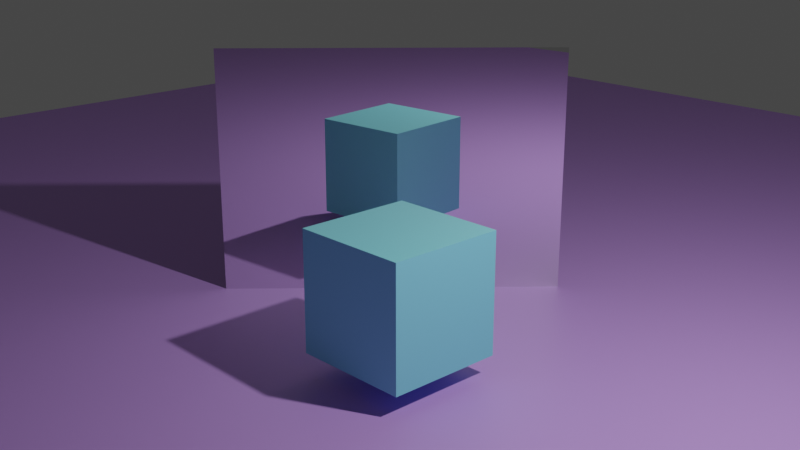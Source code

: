 # Source: monkey.blend  (saved by Blender 3.5.10; exported with 4.5.12 LTS)
import bpy
from mathutils import Matrix  # noqa: F401  (used for matrix-valued properties, if any)

bpy.ops.wm.read_factory_settings(use_empty=True)
scene = bpy.context.scene
scene.name = 'Scene'

# ---- collections
col_collection = bpy.data.collections.new('Collection'); scene.collection.children.link(col_collection)

# ---- materials (node trees are filled in below, after node groups)
mat_material_002 = bpy.data.materials.new('Material.002')
mat_mirror = bpy.data.materials.new('mirror')
mat_material_001 = bpy.data.materials.new('Material.001')

# ---- material node trees
mat_material_002.use_nodes = True; mat_material_002.node_tree.nodes.clear()
_N = mat_material_002.node_tree.nodes; _L = mat_material_002.node_tree.links
n0 = _N.new('ShaderNodeBsdfPrincipled'); n0.name = 'Principled BSDF'; n0.location = (10, 300)
n0.distribution = 'GGX'
n0.subsurface_method = 'RANDOM_WALK_SKIN'
n0.inputs[0].default_value = (0.5298, 0.2955, 0.8, 1.0)
n0.inputs[3].default_value = 1.45
n0.inputs[27].default_value = (0.0, 0.0, 0.0, 1.0)
n0.inputs[28].default_value = 1.0
n1 = _N.new('ShaderNodeOutputMaterial'); n1.name = 'Material Output'; n1.location = (300, 300)
_L.new(n0.outputs[0], n1.inputs[0])
n1.is_active_output = True
mat_mirror.use_nodes = True; mat_mirror.node_tree.nodes.clear()
_N = mat_mirror.node_tree.nodes; _L = mat_mirror.node_tree.links
n0 = _N.new('ShaderNodeBsdfPrincipled'); n0.name = 'Principled BSDF'; n0.location = (10, 300)
n0.distribution = 'GGX'
n0.subsurface_method = 'RANDOM_WALK_SKIN'
n0.inputs[1].default_value = 1.0
n0.inputs[2].default_value = 0.0
n0.inputs[3].default_value = 1.45
n0.inputs[13].default_value = 0.8081
n0.inputs[27].default_value = (0.0, 0.0, 0.0, 1.0)
n0.inputs[28].default_value = 1.0
n1 = _N.new('ShaderNodeOutputMaterial'); n1.name = 'Material Output'; n1.location = (300, 300)
_L.new(n0.outputs[0], n1.inputs[0])
n1.is_active_output = True
mat_material_001.use_nodes = True; mat_material_001.node_tree.nodes.clear()
_N = mat_material_001.node_tree.nodes; _L = mat_material_001.node_tree.links
n0 = _N.new('ShaderNodeBsdfPrincipled'); n0.name = 'Principled BSDF'; n0.location = (10, 300)
n0.distribution = 'GGX'
n0.subsurface_method = 'RANDOM_WALK_SKIN'
n0.inputs[0].default_value = (0.2168, 0.6892, 0.8, 1.0)
n0.inputs[3].default_value = 1.45
n0.inputs[27].default_value = (0.0, 0.0, 0.0, 1.0)
n0.inputs[28].default_value = 1.0
n1 = _N.new('ShaderNodeOutputMaterial'); n1.name = 'Material Output'; n1.location = (300, 300)
_L.new(n0.outputs[0], n1.inputs[0])
n1.is_active_output = True

# ---- world
world_world = bpy.data.worlds.new('World'); scene.world = world_world
world_world.use_nodes = True; world_world.node_tree.nodes.clear()
_N = world_world.node_tree.nodes; _L = world_world.node_tree.links
n0 = _N.new('ShaderNodeOutputWorld'); n0.name = 'World Output'; n0.location = (300, 300)
n1 = _N.new('ShaderNodeBackground'); n1.name = 'Background'; n1.location = (10, 300)
n1.inputs[0].default_value = (0.05088, 0.05088, 0.05088, 1.0)
_L.new(n1.outputs[0], n0.inputs[0])
n0.is_active_output = True
world_world.color = (0.05088, 0.05088, 0.05088)
world_world.use_sun_shadow = False
world_world.sun_shadow_jitter_overblur = 0.0

# ---- cameras
cam_camera = bpy.data.cameras.new('Camera')
cam_camera.clip_end = 100.0
cam_camera.ortho_scale = 7.314

# ---- lights
light_light = bpy.data.lights.new('Light', 'POINT')
light_light.transmission_factor = 0.0
light_light.energy = 1000.0
light_light.shadow_soft_size = 0.1
light_light.shadow_maximum_resolution = 0.006
light_light.use_absolute_resolution = True

# ---- meshes
me_plane = bpy.data.meshes.new('Plane')
me_plane.from_pydata([(-1.0, -1.0, 0.0), (1.0, -1.0, 0.0), (-1.0, 1.0, 0.0), (1.0, 1.0, 0.0)], [], [(0, 1, 3, 2)])
_uv = me_plane.uv_layers.new(name='UVMap')
_uv.uv.foreach_set('vector', [0.0, 0.0, 1.0, 0.0, 1.0, 1.0, 0.0, 1.0])
me_plane.materials.append(mat_material_002)
me_plane.update()
me_plane_001 = bpy.data.meshes.new('Plane.001')
me_plane_001.from_pydata([(-1.0, -1.0, 0.0), (1.0, -1.0, 0.0), (-1.0, 1.0, 0.0), (1.0, 1.0, 0.0)], [], [(0, 1, 3, 2)])
_uv = me_plane_001.uv_layers.new(name='UVMap')
_uv.uv.foreach_set('vector', [0.0, 0.0, 1.0, 0.0, 1.0, 1.0, 0.0, 1.0])
me_plane_001.materials.append(mat_mirror)
me_plane_001.update()
me_cube_001 = bpy.data.meshes.new('Cube.001')
me_cube_001.from_pydata([(-1.0, -1.0, -1.0), (-1.0, -1.0, 1.0), (-1.0, 1.0, -1.0), (-1.0, 1.0, 1.0), (1.0, -1.0, -1.0), (1.0, -1.0, 1.0), (1.0, 1.0, -1.0), (1.0, 1.0, 1.0)], [], [(0, 1, 3, 2), (2, 3, 7, 6), (6, 7, 5, 4), (4, 5, 1, 0), (2, 6, 4, 0), (7, 3, 1, 5)])
_uv = me_cube_001.uv_layers.new(name='UVMap')
_uv.uv.foreach_set('vector', [0.375, 0.0, 0.625, 0.0, 0.625, 0.25, 0.375, 0.25, 0.375, 0.25, 0.625, 0.25, 0.625, 0.5, 0.375, 0.5, 0.375, 0.5, 0.625, 0.5, 0.625, 0.75, 0.375, 0.75, 0.375, 0.75, 0.625, 0.75, 0.625, 1.0, 0.375, 1.0, 0.125, 0.5, 0.375, 0.5, 0.375, 0.75, 0.125, 0.75, 0.625, 0.5, 0.875, 0.5, 0.875, 0.75, 0.625, 0.75])
me_cube_001.materials.append(mat_material_001)
me_cube_001.update()

# ---- objects
ob_light = bpy.data.objects.new('Light', light_light)
ob_camera = bpy.data.objects.new('Camera', cam_camera)
ob_plane = bpy.data.objects.new('Plane', me_plane)
ob_plane_001 = bpy.data.objects.new('Plane.001', me_plane_001)
ob_cube = bpy.data.objects.new('Cube', me_cube_001)

# ---- transforms, parenting, visibility, modifiers, constraints
ob_light.location = (4.076, 1.005, 5.904)
ob_light.rotation_euler = (0.6503, 0.05522, 1.866)
ob_light.lock_rotations_4d = False
ob_light.empty_display_type = 'ARROWS'
ob_light.color = (0.0, 0.0, 0.0, 0.0)
ob_light.lineart.crease_threshold = 0.0
ob_camera.location = (7.359, -6.926, 4.958)
ob_camera.rotation_euler = (1.249, 7.451e-09, 0.8149)
ob_camera.lock_rotations_4d = False
ob_camera.empty_display_type = 'ARROWS'
ob_camera.color = (0.0, 0.0, 0.0, 0.0)
ob_camera.display_type = 'WIRE'
ob_camera.lineart.crease_threshold = 0.0
ob_plane.location = (0.0, 0.0, 0.0)
ob_plane.scale = (13.79, 13.79, 13.79)
ob_plane_001.location = (-1.788, 1.57, 0.8969)
ob_plane_001.rotation_euler = (1.571, -2.98e-09, 0.8336)
ob_plane_001.scale = (2.0, 2.0, 2.0)
ob_cube.location = (0.0, 0.0, 0.8888)
ob_cube.scale = (0.6584, 0.6584, 0.6584)

# ---- collection membership
col_collection.objects.link(ob_light)
col_collection.objects.link(ob_camera)
col_collection.objects.link(ob_plane)
col_collection.objects.link(ob_plane_001)
col_collection.objects.link(ob_cube)

# ---- scene / render settings (as saved in the file)
scene.camera = ob_camera
scene.frame_start = 1; scene.frame_end = 250; scene.frame_set(1)
scene.render.engine = 'CYCLES'
scene.cycles.sampling_pattern = 'TABULATED_SOBOL'
scene.view_settings.view_transform = 'Filmic'
bpy.context.view_layer.update()
